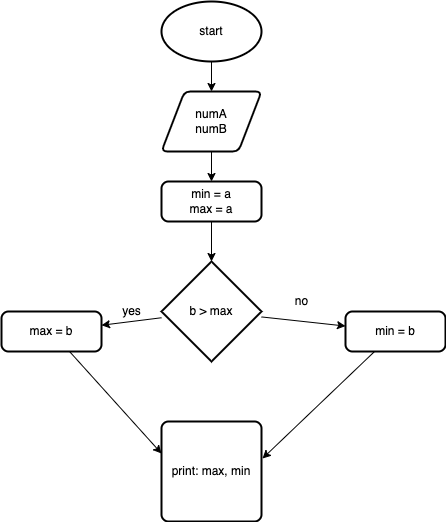

The diagram above was exported from draw.io. Its source (the exported page's mxGraphModel, read from the mxfile embedded in the PNG):
<mxGraphModel dx="567" dy="379" grid="1" gridSize="10" guides="1" tooltips="1" connect="1" arrows="1" fold="1" page="1" pageScale="1" pageWidth="827" pageHeight="1169" math="0" shadow="0">
  <root>
    <mxCell id="0" />
    <mxCell id="1" parent="0" />
    <mxCell id="4" value="" style="edgeStyle=none;html=1;" edge="1" parent="1" source="2" target="3">
      <mxGeometry relative="1" as="geometry" />
    </mxCell>
    <mxCell id="2" value="start" style="strokeWidth=2;html=1;shape=mxgraph.flowchart.start_1;whiteSpace=wrap;" vertex="1" parent="1">
      <mxGeometry x="180" y="10" width="100" height="60" as="geometry" />
    </mxCell>
    <mxCell id="6" value="" style="edgeStyle=none;html=1;" edge="1" parent="1" source="3" target="5">
      <mxGeometry relative="1" as="geometry" />
    </mxCell>
    <mxCell id="3" value="numA&lt;br&gt;numB" style="shape=parallelogram;html=1;strokeWidth=2;perimeter=parallelogramPerimeter;whiteSpace=wrap;rounded=1;arcSize=12;size=0.23;" vertex="1" parent="1">
      <mxGeometry x="180" y="100" width="100" height="60" as="geometry" />
    </mxCell>
    <mxCell id="8" value="" style="edgeStyle=none;html=1;" edge="1" parent="1" source="5" target="7">
      <mxGeometry relative="1" as="geometry" />
    </mxCell>
    <mxCell id="5" value="min = a&lt;br&gt;max = a" style="rounded=1;whiteSpace=wrap;html=1;absoluteArcSize=1;arcSize=14;strokeWidth=2;" vertex="1" parent="1">
      <mxGeometry x="180" y="190" width="100" height="40" as="geometry" />
    </mxCell>
    <mxCell id="12" value="" style="edgeStyle=none;html=1;" edge="1" parent="1" source="7" target="10">
      <mxGeometry relative="1" as="geometry" />
    </mxCell>
    <mxCell id="13" value="" style="edgeStyle=none;html=1;" edge="1" parent="1" source="7" target="9">
      <mxGeometry relative="1" as="geometry" />
    </mxCell>
    <mxCell id="7" value="b &amp;gt; max" style="strokeWidth=2;html=1;shape=mxgraph.flowchart.decision;whiteSpace=wrap;" vertex="1" parent="1">
      <mxGeometry x="180" y="270" width="100" height="100" as="geometry" />
    </mxCell>
    <mxCell id="17" style="edgeStyle=none;html=1;entryX=1.01;entryY=0.37;entryDx=0;entryDy=0;entryPerimeter=0;strokeColor=default;" edge="1" parent="1" source="9" target="14">
      <mxGeometry relative="1" as="geometry" />
    </mxCell>
    <mxCell id="9" value="min = b" style="rounded=1;whiteSpace=wrap;html=1;absoluteArcSize=1;arcSize=14;strokeWidth=2;" vertex="1" parent="1">
      <mxGeometry x="364" y="320" width="100" height="40" as="geometry" />
    </mxCell>
    <mxCell id="16" style="edgeStyle=none;html=1;entryX=0;entryY=0.32;entryDx=0;entryDy=0;entryPerimeter=0;strokeColor=default;" edge="1" parent="1" source="10" target="14">
      <mxGeometry relative="1" as="geometry" />
    </mxCell>
    <mxCell id="10" value="max = b" style="rounded=1;whiteSpace=wrap;html=1;absoluteArcSize=1;arcSize=14;strokeWidth=2;" vertex="1" parent="1">
      <mxGeometry x="20" y="320" width="100" height="40" as="geometry" />
    </mxCell>
    <mxCell id="14" value="print: max, min" style="rounded=1;whiteSpace=wrap;html=1;absoluteArcSize=1;arcSize=14;strokeWidth=2;" vertex="1" parent="1">
      <mxGeometry x="180" y="430" width="100" height="100" as="geometry" />
    </mxCell>
    <mxCell id="18" value="no" style="text;html=1;align=center;verticalAlign=middle;resizable=0;points=[];autosize=1;strokeColor=none;fillColor=none;" vertex="1" parent="1">
      <mxGeometry x="305" y="300" width="30" height="20" as="geometry" />
    </mxCell>
    <mxCell id="19" value="yes" style="text;html=1;align=center;verticalAlign=middle;resizable=0;points=[];autosize=1;strokeColor=none;fillColor=none;" vertex="1" parent="1">
      <mxGeometry x="135" y="310" width="30" height="20" as="geometry" />
    </mxCell>
  </root>
</mxGraphModel>